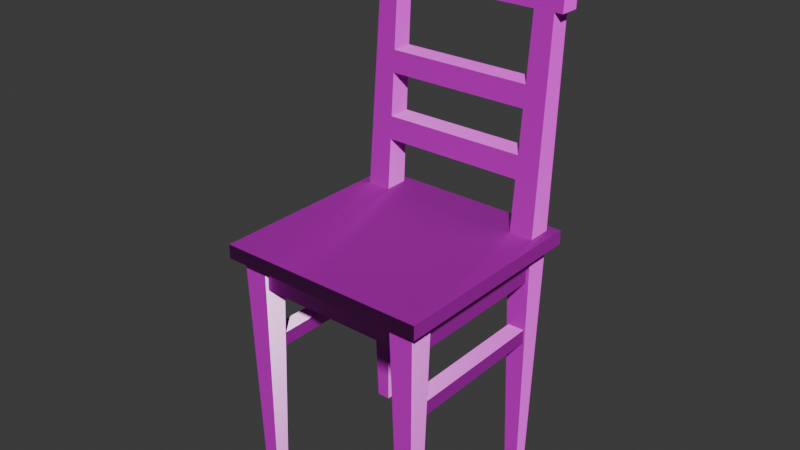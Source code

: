 # Source: stuhl.blend  (saved by Blender 4.3.34; exported with 4.5.12 LTS)
import bpy
from mathutils import Matrix  # noqa: F401  (used for matrix-valued properties, if any)

bpy.ops.wm.read_factory_settings(use_empty=True)
scene = bpy.context.scene
scene.name = 'Scene'

# ---- collections
col_collection = bpy.data.collections.new('Collection'); scene.collection.children.link(col_collection)

# ---- images (referenced by path relative to the original .blend; pixels are not part of the script)
import os
ASSET_DIR = os.environ.get("B2B_ASSET_DIR", "")  # directory of the original .blend (textures are referenced by path, not embedded)
HERE = os.path.dirname(os.path.abspath(__file__))  # packed textures are extracted next to this script under _unpacked/

def load_image(name, relpath, width, height, colorspace="sRGB"):
    """Load a texture the original file referenced (path relative to the .blend, or extracted next to this script)."""
    p = next((c for c in (os.path.join(HERE, relpath), os.path.join(ASSET_DIR, relpath)) if relpath and os.path.exists(c)), "")
    if p:
        img = bpy.data.images.load(p, check_existing=True)
        img.name = name
    else:  # same state as the original file: an image datablock whose file is absent (Cycles renders it pink)
        img = bpy.data.images.new(name, width, height)
        img.source = "FILE"
        img.filepath = "//" + (relpath or name)
    img.colorspace_settings.name = colorspace
    return img
img_finewood_27_height_1k_png = load_image('finewood_27_height-1K.png', 'finewood_27_height-1K.png', 1024, 1024, 'Non-Color')
img_finewood_27_basecolor_1k_png = load_image('finewood_27_basecolor-1K.png', 'finewood_27_basecolor-1K.png', 1024, 1024, 'sRGB')
img_finewood_27_roughness_1k_png = load_image('finewood_27_roughness-1K.png', 'finewood_27_roughness-1K.png', 1024, 1024, 'Non-Color')
img_finewood_27_normal_1k_png = load_image('finewood_27_normal-1K.png', 'finewood_27_normal-1K.png', 1024, 1024, 'Non-Color')

# ---- materials (node trees are filled in below, after node groups)
mat_material_001 = bpy.data.materials.new('Material.001')

# ---- material node trees
mat_material_001.use_nodes = True; mat_material_001.node_tree.nodes.clear()
_N = mat_material_001.node_tree.nodes; _L = mat_material_001.node_tree.links
n0 = _N.new('ShaderNodeBsdfPrincipled'); n0.name = 'Principled BSDF'; n0.location = (10, 300)
n1 = _N.new('ShaderNodeOutputMaterial'); n1.name = 'Material Output'; n1.location = (300, 300)
n2 = _N.new('ShaderNodeTexImage'); n2.name = 'Image Texture'; n2.location = (88, -600)
n2.label = 'Displacement'
n2.image = img_finewood_27_height_1k_png
n3 = _N.new('ShaderNodeDisplacement'); n3.name = 'Displacement'; n3.location = (110, -400)
n3.inputs[2].default_value = 1.0
n4 = _N.new('ShaderNodeTexImage'); n4.name = 'Image Texture.001'; n4.location = (88, -40)
n4.label = 'Base Color'
n4.image = img_finewood_27_basecolor_1k_png
n5 = _N.new('ShaderNodeTexImage'); n5.name = 'Image Texture.002'; n5.location = (88, -320)
n5.label = 'Roughness'
n5.image = img_finewood_27_roughness_1k_png
n6 = _N.new('ShaderNodeTexImage'); n6.name = 'Image Texture.003'; n6.location = (88, -880)
n6.label = 'Normal'
n6.image = img_finewood_27_normal_1k_png
n7 = _N.new('ShaderNodeNormalMap'); n7.name = 'Normal Map'; n7.location = (-240, -340)
n8 = _N.new('ShaderNodeMapping'); n8.name = 'Mapping'; n8.location = (230, -40)
n9 = _N.new('NodeReroute'); n9.name = 'Reroute'; n9.location = (38, -596)
n9.width = 16
n9.socket_idname = 'NodeSocketVector'
n10 = _N.new('ShaderNodeTexCoord'); n10.name = 'Texture Coordinate'; n10.location = (30, -40)
n11 = _N.new('NodeFrame'); n11.name = 'Frame'; n11.location = (-1270, 340)
n11.label = 'Mapping'
n11.width = 400
n12 = _N.new('NodeFrame'); n12.name = 'Frame.001'; n12.location = (-628, 540)
n12.label = 'Textures'
n12.width = 358
n2.parent = n12
n4.parent = n12
n5.parent = n12
n6.parent = n12
n8.parent = n11
n9.parent = n12
n10.parent = n11
_L.new(n0.outputs[0], n1.inputs[0])
_L.new(n2.outputs[0], n3.inputs[0])
_L.new(n3.outputs[0], n1.inputs[2])
_L.new(n4.outputs[0], n0.inputs[0])
_L.new(n5.outputs[0], n0.inputs[2])
_L.new(n6.outputs[0], n7.inputs[1])
_L.new(n7.outputs[0], n0.inputs[5])
_L.new(n9.outputs[0], n4.inputs[0])
_L.new(n9.outputs[0], n5.inputs[0])
_L.new(n9.outputs[0], n2.inputs[0])
_L.new(n9.outputs[0], n6.inputs[0])
_L.new(n8.outputs[0], n9.inputs[0])
_L.new(n10.outputs[2], n8.inputs[0])
n1.is_active_output = True

# ---- world
world_world = bpy.data.worlds.new('World'); scene.world = world_world
world_world.use_nodes = True; world_world.node_tree.nodes.clear()
_N = world_world.node_tree.nodes; _L = world_world.node_tree.links
n0 = _N.new('ShaderNodeOutputWorld'); n0.name = 'World Output'; n0.location = (300, 300)
n1 = _N.new('ShaderNodeBackground'); n1.name = 'Background'; n1.location = (10, 300)
n1.inputs[0].default_value = (0.05088, 0.05088, 0.05088, 1.0)
_L.new(n1.outputs[0], n0.inputs[0])
n0.is_active_output = True
world_world.color = (0.05088, 0.05088, 0.05088)
world_world.sun_shadow_jitter_overblur = 0.0

# ---- meshes
me_cube = bpy.data.meshes.new('Cube')
me_cube.from_pydata([(0.2537, 0.2537, -0.1788), (0.1738, -0.222, -0.2764), (0.2537, -0.2537, -0.1788), (0.2308, -0.2308, -0.2128), (-0.2537, 0.2537, -0.1788), (-0.2308, 0.2308, -0.2128), (-0.2537, -0.2537, -0.1788), (-0.2308, -0.2308, -0.2128), (-0.2537, 0.2537, -0.2128), (-0.2537, -0.2537, -0.2128), (0.2537, 0.2537, -0.2128), (0.2537, -0.2537, -0.2128), (-0.2185, -0.2185, -0.7919), (-0.2308, -0.2308, -0.2128), (-0.2185, -0.1846, -0.7919), (-0.2308, -0.1724, -0.2128), (-0.1846, -0.2185, -0.7919), (-0.1724, -0.2308, -0.2128), (-0.1846, -0.1846, -0.7919), (-0.1724, -0.1724, -0.2128), (0.1846, -0.2185, -0.7919), (0.1724, -0.2308, -0.2128), (0.1846, -0.1846, -0.7919), (0.1724, -0.1724, -0.2128), (0.2185, -0.2185, -0.7919), (0.2308, -0.2308, -0.2128), (0.2185, -0.1846, -0.7919), (0.2308, -0.1724, -0.2128), (0.1846, 0.1846, -0.7919), (-0.1724, -0.1812, -0.2128), (0.1846, 0.2185, -0.7919), (-0.1738, -0.1812, -0.2764), (0.2185, 0.1846, -0.7919), (-0.1724, -0.222, -0.2128), (0.2185, 0.2185, -0.7919), (0.2308, 0.2308, -0.2128), (-0.2185, 0.1846, -0.7919), (-0.2308, 0.1724, -0.2128), (-0.2185, 0.2185, -0.7919), (-0.2308, 0.2308, -0.2128), (-0.1846, 0.1846, -0.7919), (-0.1724, 0.1724, -0.2128), (-0.1846, 0.2185, -0.7919), (-0.1724, 0.2308, -0.2128), (-0.224, 0.2291, 0.4857), (-0.224, 0.274, 0.4857), (-0.1791, 0.2291, 0.4857), (-0.1791, 0.274, 0.4857), (0.1724, 0.1724, -0.2128), (0.1724, 0.2308, -0.2128), (0.2308, 0.1724, -0.2128), (-0.1738, -0.222, -0.2764), (0.1791, 0.2291, 0.4857), (0.1791, 0.274, 0.4857), (0.224, 0.2291, 0.4857), (0.224, 0.274, 0.4857), (0.1724, -0.222, -0.2128), (0.1738, -0.1812, -0.2764), (0.1724, -0.1812, -0.2128), (0.1738, 0.1807, -0.2764), (-0.1724, 0.2216, -0.2128), (-0.1738, 0.2216, -0.2764), (-0.1724, 0.1807, -0.2128), (-0.1738, 0.1807, -0.2764), (0.1724, 0.1807, -0.2128), (0.1738, 0.2216, -0.2764), (0.1724, 0.2216, -0.2128), (-0.1815, 0.1738, -0.2764), (-0.2223, -0.1717, -0.2128), (-0.2223, -0.1738, -0.2764), (-0.1815, -0.1717, -0.2128), (-0.1815, -0.1738, -0.2764), (-0.1815, 0.1731, -0.2128), (-0.2223, 0.1738, -0.2764), (-0.2223, 0.1731, -0.2128), (0.2223, 0.174, -0.2864), (0.1814, -0.1717, -0.2128), (0.1814, -0.174, -0.2864), (0.2223, -0.1717, -0.2128), (0.2223, -0.174, -0.2864), (0.2223, 0.1731, -0.2128), (0.1814, 0.174, -0.2864), (0.1814, 0.1731, -0.2128), (-0.1815, 0.1773, -0.4447), (-0.2223, -0.1766, -0.4112), (-0.2223, -0.1773, -0.4447), (-0.1815, -0.1766, -0.4112), (-0.1815, -0.1773, -0.4447), (-0.1815, 0.1766, -0.4112), (-0.2223, 0.1773, -0.4447), (-0.2223, 0.1766, -0.4112), (0.2224, 0.1773, -0.4447), (0.1815, -0.1766, -0.4112), (0.1815, -0.1773, -0.4447), (0.2224, -0.1766, -0.4112), (0.2224, -0.1773, -0.4447), (0.2224, 0.1766, -0.4112), (0.1815, 0.1773, -0.4447), (0.1815, 0.1766, -0.4112), (-0.1774, 0.2149, 0.3111), (-0.1774, 0.2632, 0.3111), (-0.2257, 0.2632, 0.3111), (-0.2257, 0.2149, 0.3111), (0.2257, 0.2149, 0.3111), (0.1774, 0.2632, 0.3111), (0.1774, 0.2149, 0.3111), (0.2257, 0.2632, 0.3111), (0.244, 0.2291, 0.4859), (0.244, 0.274, 0.4859), (0.2457, 0.2632, 0.3113), (0.2457, 0.2149, 0.3113), (-0.244, 0.274, 0.4859), (-0.244, 0.2291, 0.4859), (-0.2457, 0.2149, 0.3113), (-0.2457, 0.2632, 0.3113), (0.2277, 0.1979, 0.1015), (0.1754, 0.2502, 0.1015), (0.1754, 0.1979, 0.1015), (0.2277, 0.2502, 0.1015), (-0.1754, 0.1979, 0.1015), (-0.2277, 0.2502, 0.1015), (-0.1754, 0.2502, 0.1015), (-0.2277, 0.1979, 0.1015), (-0.1759, 0.2535, 0.1539), (-0.2272, 0.2022, 0.1539), (-0.1759, 0.2022, 0.1539), (-0.2272, 0.2535, 0.1539), (0.1759, 0.2022, 0.1539), (0.2272, 0.2535, 0.1539), (0.2272, 0.2022, 0.1539), (0.1759, 0.2535, 0.1539), (0.2292, 0.1852, -0.05564), (0.1739, 0.2405, -0.05564), (0.1739, 0.1852, -0.05564), (0.2292, 0.2405, -0.05564), (-0.1739, 0.1852, -0.05564), (-0.2292, 0.2405, -0.05564), (-0.1739, 0.2405, -0.05564), (-0.2292, 0.1852, -0.05564), (0.1744, 0.1896, -0.0006333), (0.2287, 0.2439, -0.0006333), (0.2287, 0.1896, -0.0006333), (0.1744, 0.2439, -0.0006333), (-0.1744, 0.2439, -0.0006333), (-0.2287, 0.1896, -0.0006333), (-0.1744, 0.1896, -0.0006333), (-0.2287, 0.2439, -0.0006333)], [(58, 56), (33, 29), (66, 64), (62, 60), (74, 72), (70, 68), (82, 80), (78, 76)], [(0, 4, 6, 2), (11, 2, 6, 9), (9, 6, 4, 8), (5, 35, 3, 7), (10, 0, 2, 11), (8, 4, 0, 10), (5, 7, 9, 8), (35, 5, 8, 10), (7, 3, 11, 9), (3, 35, 10, 11), (12, 13, 15, 14), (14, 15, 19, 18), (18, 19, 17, 16), (16, 17, 13, 12), (14, 18, 16, 12), (20, 21, 23, 22), (22, 23, 27, 26), (26, 27, 25, 24), (24, 25, 21, 20), (22, 26, 24, 20), (28, 48, 49, 30), (30, 49, 35, 34), (34, 35, 50, 32), (32, 50, 48, 28), (30, 34, 32, 28), (36, 37, 39, 38), (38, 39, 43, 42), (42, 43, 41, 40), (40, 41, 37, 36), (38, 42, 40, 36), (99, 100, 47, 46), (102, 44, 112, 113), (102, 99, 46, 44), (100, 101, 45, 47), (45, 44, 46, 47), (55, 54, 107, 108), (104, 105, 52, 53), (105, 103, 54, 52), (106, 104, 53, 55), (53, 52, 54, 55), (59, 64, 62, 63), (31, 29, 58, 57), (61, 60, 66, 65), (1, 56, 33, 51), (31, 57, 1, 51), (61, 65, 59, 63), (67, 72, 70, 71), (69, 68, 74, 73), (69, 73, 67, 71), (75, 80, 78, 79), (77, 76, 82, 81), (77, 81, 75, 79), (83, 88, 86, 87), (85, 84, 90, 89), (85, 89, 83, 87), (86, 88, 90, 84), (91, 96, 94, 95), (93, 92, 98, 97), (93, 97, 91, 95), (94, 96, 98, 92), (123, 126, 101, 100), (124, 125, 99, 102), (126, 124, 102, 101), (125, 123, 100, 99), (128, 130, 104, 106), (127, 129, 103, 105), (130, 127, 105, 104), (129, 128, 106, 103), (52, 46, 99, 105), (46, 52, 53, 47), (47, 53, 104, 100), (99, 100, 104, 105), (110, 109, 108, 107), (54, 103, 110, 107), (106, 55, 108, 109), (103, 106, 109, 110), (114, 113, 112, 111), (101, 102, 113, 114), (45, 101, 114, 111), (44, 45, 111, 112), (141, 140, 118, 115), (142, 139, 117, 116), (139, 141, 115, 117), (140, 142, 116, 118), (145, 143, 121, 119), (146, 144, 122, 120), (144, 145, 119, 122), (143, 146, 120, 121), (119, 121, 123, 125), (120, 122, 124, 126), (122, 119, 125, 124), (121, 120, 126, 123), (115, 118, 128, 129), (116, 117, 127, 130), (117, 115, 129, 127), (118, 116, 130, 128), (116, 117, 119, 121), (125, 123, 130, 127), (130, 123, 121, 116), (125, 127, 117, 119), (35, 49, 132, 134), (48, 50, 131, 133), (49, 48, 133, 132), (50, 35, 134, 131), (43, 39, 136, 137), (37, 41, 135, 138), (39, 37, 138, 136), (41, 43, 137, 135), (134, 132, 142, 140), (133, 131, 141, 139), (132, 133, 139, 142), (131, 134, 140, 141), (137, 136, 146, 143), (138, 135, 145, 144), (136, 138, 144, 146), (135, 137, 143, 145), (132, 133, 135, 137), (139, 145, 135, 133), (143, 142, 132, 137), (143, 142, 139, 145)])
_uv = me_cube.uv_layers.new(name='UVMap')
_uv.uv.foreach_set('vector', [0.686, 0.01236, 0.686, 0.2249, 0.4734, 0.2249, 0.4734, 0.01236, 0.7639, 0.7858, 0.7497, 0.7858, 0.7497, 0.5733, 0.7639, 0.5733, 0.6844, 0.6994, 0.6701, 0.6994, 0.6701, 0.4869, 0.6844, 0.4869, 0.6763, 0.2592, 0.6763, 0.4525, 0.4831, 0.4525, 0.4831, 0.2592, 0.1813, 0.7853, 0.167, 0.7853, 0.167, 0.5727, 0.1813, 0.5727, 0.7249, 0.7858, 0.7107, 0.7858, 0.7107, 0.5733, 0.7249, 0.5733, 0.6763, 0.2592, 0.4831, 0.2592, 0.4734, 0.2496, 0.686, 0.2496, 0.6763, 0.4525, 0.6763, 0.2592, 0.686, 0.2496, 0.686, 0.4621, 0.4831, 0.2592, 0.4831, 0.4525, 0.4734, 0.4621, 0.4734, 0.2496, 0.4831, 0.4525, 0.6763, 0.4525, 0.686, 0.4621, 0.4734, 0.4621, 0.4786, 0.7294, 0.4734, 0.4869, 0.4979, 0.4869, 0.4928, 0.7294, 0.248, 0.815, 0.2429, 0.5725, 0.2673, 0.5725, 0.2622, 0.815, 0.5277, 0.7294, 0.5226, 0.4869, 0.547, 0.4869, 0.5419, 0.7294, 0.3464, 0.8144, 0.3412, 0.5725, 0.3657, 0.5725, 0.3605, 0.8144, 0.834, 0.5, 0.834, 0.5142, 0.8198, 0.5142, 0.8198, 0.5, 0.5769, 0.7294, 0.5718, 0.4869, 0.5962, 0.4869, 0.5911, 0.7294, 0.2972, 0.815, 0.2921, 0.5725, 0.3165, 0.5725, 0.3114, 0.815, 0.6261, 0.7294, 0.6209, 0.4869, 0.6454, 0.4869, 0.6402, 0.7294, 0.3955, 0.8144, 0.3904, 0.5725, 0.4148, 0.5725, 0.4097, 0.8144, 0.2571, 0.8397, 0.2571, 0.8539, 0.2429, 0.8539, 0.2429, 0.8397, 0.7809, 0.5486, 0.7652, 0.3065, 0.7897, 0.3054, 0.7951, 0.5479, 0.1926, 0.548, 0.1875, 0.3055, 0.2119, 0.3055, 0.2068, 0.548, 0.8198, 0.4747, 0.8245, 0.2321, 0.8489, 0.2331, 0.834, 0.4753, 0.2543, 0.5478, 0.2492, 0.3058, 0.2736, 0.3058, 0.2685, 0.5478, 0.296, 0.8397, 0.296, 0.8539, 0.2818, 0.8539, 0.2818, 0.8397, 0.8886, 0.4753, 0.8736, 0.2331, 0.8981, 0.2321, 0.9028, 0.4747, 0.02376, 0.548, 0.01863, 0.3055, 0.04307, 0.3055, 0.03794, 0.548, 0.7107, 0.5479, 0.7161, 0.3054, 0.7405, 0.3065, 0.7249, 0.5486, 0.4231, 0.5478, 0.418, 0.3058, 0.4424, 0.3058, 0.4373, 0.5478, 0.8729, 0.5, 0.8729, 0.5142, 0.8587, 0.5142, 0.8587, 0.5, 0.7322, 0.0865, 0.712, 0.08563, 0.7107, 0.01236, 0.7295, 0.01318, 0.4403, 0.08579, 0.4396, 0.01244, 0.448, 0.01236, 0.4487, 0.08571, 0.4403, 0.08579, 0.4201, 0.08579, 0.4208, 0.01244, 0.4396, 0.01244, 0.04096, 0.08571, 0.02074, 0.08571, 0.02144, 0.01244, 0.04026, 0.01244, 0.03118, 0.7688, 0.01236, 0.7688, 0.01236, 0.75, 0.03118, 0.75, 0.03118, 0.5811, 0.01236, 0.5811, 0.01236, 0.5727, 0.03118, 0.5727, 0.7937, 0.08563, 0.7735, 0.0865, 0.7763, 0.01318, 0.7951, 0.01236, 0.2715, 0.08579, 0.2513, 0.08579, 0.252, 0.01244, 0.2708, 0.01244, 0.2098, 0.08571, 0.1896, 0.08571, 0.1903, 0.01244, 0.2091, 0.01244, 0.03118, 0.5999, 0.01236, 0.5999, 0.01236, 0.5811, 0.03118, 0.5811, 0.8666, 0.8891, 0.8399, 0.8885, 0.8399, 0.7441, 0.8666, 0.7435, 0.08251, 0.8887, 0.0559, 0.8881, 0.0559, 0.7437, 0.08251, 0.7432, 0.1338, 0.8887, 0.1072, 0.8881, 0.1072, 0.7437, 0.1338, 0.7432, 0.8152, 0.8891, 0.7886, 0.8885, 0.7886, 0.7441, 0.8152, 0.7435, 0.1841, 0.81, 0.1841, 0.9555, 0.167, 0.9555, 0.167, 0.81, 0.7278, 0.8105, 0.7278, 0.9561, 0.7107, 0.9561, 0.7107, 0.8105, 0.8153, 0.7188, 0.7886, 0.7186, 0.7886, 0.5742, 0.8153, 0.5733, 0.8666, 0.7188, 0.84, 0.7179, 0.84, 0.5735, 0.8666, 0.5733, 0.955, 0.7435, 0.955, 0.8891, 0.9379, 0.8891, 0.9379, 0.7435, 0.08673, 0.7185, 0.0559, 0.7181, 0.0559, 0.5737, 0.08673, 0.5727, 0.1423, 0.7185, 0.1115, 0.7175, 0.1115, 0.5731, 0.1423, 0.5727, 0.9547, 0.5715, 0.9547, 0.7172, 0.9376, 0.7172, 0.9376, 0.5715, 0.9833, 0.3342, 0.9693, 0.3339, 0.9693, 0.186, 0.9833, 0.1857, 0.9833, 0.5075, 0.9693, 0.5072, 0.9693, 0.3592, 0.9833, 0.3589, 0.683, 0.7541, 0.683, 0.9026, 0.6659, 0.9026, 0.6659, 0.7541, 0.9446, 0.3589, 0.9446, 0.5069, 0.9275, 0.5069, 0.9275, 0.3589, 0.9864, 0.1609, 0.9724, 0.1606, 0.9724, 0.01267, 0.9864, 0.01236, 0.3552, 0.9876, 0.3412, 0.9873, 0.3412, 0.8394, 0.3552, 0.8391, 0.9446, 0.1857, 0.9446, 0.3342, 0.9275, 0.3342, 0.9275, 0.1857, 0.02947, 0.8019, 0.02947, 0.9498, 0.01236, 0.9498, 0.01236, 0.8019, 0.04159, 0.1517, 0.02011, 0.1517, 0.02074, 0.08571, 0.04096, 0.08571, 0.441, 0.1518, 0.4195, 0.1518, 0.4201, 0.08579, 0.4403, 0.08579, 0.9013, 0.0783, 0.8799, 0.07917, 0.8825, 0.01318, 0.9028, 0.01236, 0.7347, 0.1525, 0.7133, 0.1516, 0.712, 0.08563, 0.7322, 0.0865, 0.2104, 0.1517, 0.1889, 0.1517, 0.1896, 0.08571, 0.2098, 0.08571, 0.2721, 0.1518, 0.2506, 0.1518, 0.2513, 0.08579, 0.2715, 0.08579, 0.7925, 0.1516, 0.771, 0.1525, 0.7735, 0.0865, 0.7937, 0.08563, 0.8427, 0.07917, 0.8212, 0.0783, 0.8198, 0.01236, 0.84, 0.01318, 0.2708, 0.01244, 0.4208, 0.01244, 0.4201, 0.08579, 0.2715, 0.08579, 0.01236, 0.75, 0.01236, 0.5999, 0.03118, 0.5999, 0.03118, 0.75, 0.04026, 0.01244, 0.1903, 0.01244, 0.1896, 0.08571, 0.04096, 0.08571, 0.9275, 0.01236, 0.9477, 0.01236, 0.9477, 0.161, 0.9275, 0.161, 0.4001, 0.9137, 0.38, 0.9124, 0.38, 0.8391, 0.3987, 0.8403, 0.252, 0.01244, 0.2513, 0.08579, 0.2429, 0.08571, 0.2436, 0.01236, 0.2098, 0.08571, 0.2091, 0.01244, 0.2175, 0.01236, 0.2182, 0.08563, 0.4479, 0.5725, 0.4479, 0.5927, 0.4396, 0.5927, 0.4396, 0.5725, 0.4451, 0.9124, 0.4249, 0.9137, 0.4263, 0.8403, 0.4451, 0.8391, 0.206, 0.593, 0.206, 0.5727, 0.2144, 0.5727, 0.2144, 0.593, 0.02144, 0.01244, 0.02074, 0.08571, 0.01236, 0.08563, 0.01307, 0.01236, 0.01236, 0.7688, 0.03118, 0.7688, 0.03118, 0.7772, 0.01236, 0.7772, 0.8453, 0.1441, 0.8226, 0.1431, 0.8217, 0.1003, 0.8436, 0.1012, 0.7913, 0.2164, 0.7686, 0.2174, 0.7702, 0.1745, 0.7921, 0.1735, 0.2728, 0.2167, 0.25, 0.2167, 0.2504, 0.1738, 0.2723, 0.1738, 0.2111, 0.2165, 0.1883, 0.2165, 0.1887, 0.1736, 0.2106, 0.1736, 0.7372, 0.2174, 0.7145, 0.2164, 0.7137, 0.1735, 0.7356, 0.1745, 0.9, 0.1431, 0.8772, 0.1441, 0.879, 0.1012, 0.9009, 0.1003, 0.4416, 0.2167, 0.4189, 0.2167, 0.4193, 0.1738, 0.4412, 0.1738, 0.04221, 0.2165, 0.01948, 0.2165, 0.01989, 0.1736, 0.0418, 0.1736, 0.7356, 0.1745, 0.7137, 0.1735, 0.7133, 0.1516, 0.7347, 0.1525, 0.9009, 0.1003, 0.879, 0.1012, 0.8799, 0.07917, 0.9013, 0.0783, 0.4412, 0.1738, 0.4193, 0.1738, 0.4195, 0.1518, 0.441, 0.1518, 0.0418, 0.1736, 0.01989, 0.1736, 0.02011, 0.1517, 0.04159, 0.1517, 0.8436, 0.1012, 0.8217, 0.1003, 0.8212, 0.0783, 0.8427, 0.07917, 0.7921, 0.1735, 0.7702, 0.1745, 0.771, 0.1525, 0.7925, 0.1516, 0.2723, 0.1738, 0.2504, 0.1738, 0.2506, 0.1518, 0.2721, 0.1518, 0.2106, 0.1736, 0.1887, 0.1736, 0.1889, 0.1517, 0.2104, 0.1517, 0.9132, 0.8905, 0.8913, 0.8905, 0.8913, 0.7435, 0.9132, 0.7435, 0.8914, 0.5715, 0.9128, 0.5715, 0.9128, 0.7188, 0.8914, 0.7188, 0.6192, 0.9015, 0.6192, 0.7541, 0.6412, 0.7543, 0.6412, 0.9013, 0.525, 0.9015, 0.525, 0.7541, 0.547, 0.7543, 0.547, 0.9013, 0.2119, 0.3055, 0.1875, 0.3055, 0.1881, 0.2396, 0.2113, 0.2396, 0.2736, 0.3058, 0.2492, 0.3058, 0.2498, 0.2398, 0.273, 0.2398, 0.7897, 0.3054, 0.7652, 0.3065, 0.7677, 0.2405, 0.7909, 0.2395, 0.8489, 0.2331, 0.8245, 0.2321, 0.8231, 0.1662, 0.8462, 0.1671, 0.04307, 0.3055, 0.01863, 0.3055, 0.01926, 0.2396, 0.04244, 0.2396, 0.4424, 0.3058, 0.418, 0.3058, 0.4186, 0.2398, 0.4418, 0.2398, 0.8981, 0.2321, 0.8736, 0.2331, 0.8763, 0.1671, 0.8995, 0.1662, 0.7405, 0.3065, 0.7161, 0.3054, 0.7149, 0.2395, 0.738, 0.2405, 0.2113, 0.2396, 0.1881, 0.2396, 0.1883, 0.2165, 0.2111, 0.2165, 0.273, 0.2398, 0.2498, 0.2398, 0.25, 0.2167, 0.2728, 0.2167, 0.7909, 0.2395, 0.7677, 0.2405, 0.7686, 0.2174, 0.7913, 0.2164, 0.8462, 0.1671, 0.8231, 0.1662, 0.8226, 0.1431, 0.8453, 0.1441, 0.04244, 0.2396, 0.01926, 0.2396, 0.01948, 0.2165, 0.04221, 0.2165, 0.4418, 0.2398, 0.4186, 0.2398, 0.4189, 0.2167, 0.4416, 0.2167, 0.8995, 0.1662, 0.8763, 0.1671, 0.8772, 0.1441, 0.9, 0.1431, 0.738, 0.2405, 0.7149, 0.2395, 0.7145, 0.2164, 0.7372, 0.2174, 0.4966, 0.8998, 0.4734, 0.8998, 0.4734, 0.7541, 0.4966, 0.7541, 0.2728, 0.2167, 0.4189, 0.2167, 0.4186, 0.2398, 0.273, 0.2398, 0.04221, 0.2165, 0.1883, 0.2165, 0.1881, 0.2396, 0.04244, 0.2396, 0.5945, 0.7541, 0.5945, 0.9002, 0.5718, 0.9002, 0.5718, 0.7541])
me_cube.materials.append(mat_material_001)
me_cube.use_mirror_vertex_groups = False
me_cube.update()

# ---- objects
ob_stuhl_rigid = bpy.data.objects.new('Stuhl-rigid', me_cube)

# ---- transforms, parenting, visibility, modifiers, constraints
ob_stuhl_rigid.location = (0.0, 0.0, 0.7919)
ob_stuhl_rigid.lock_rotations_4d = False
ob_stuhl_rigid.empty_display_type = 'ARROWS'
ob_stuhl_rigid.lineart.crease_threshold = 0.0

# ---- collection membership
col_collection.objects.link(ob_stuhl_rigid)

# ---- scene / render settings (as saved in the file)
scene.frame_start = 1; scene.frame_end = 250; scene.frame_set(1)
scene.render.engine = 'BLENDER_EEVEE_NEXT'
bpy.context.view_layer.update()

# ---- added for rendering (the .blend has no active camera and no usable light): camera, sun
cam_auto = bpy.data.cameras.new('AutoCamera')
cam_auto.lens = 50.0
cam_auto.sensor_width = 36.0
cam_auto.clip_end = 1000.0
ob_auto_camera = bpy.data.objects.new('AutoCamera', cam_auto)
scene.collection.objects.link(ob_auto_camera)
ob_auto_camera.location = (1.36263, -1.625, 1.72903)
ob_auto_camera.rotation_euler = (1.09748, -7.21219e-08, 0.694738)
scene.camera = ob_auto_camera
light_auto_sun = bpy.data.lights.new('AutoSun', 'SUN')
light_auto_sun.energy = 3.0
light_auto_sun.angle = 0.0523599
ob_auto_sun = bpy.data.objects.new('AutoSun', light_auto_sun)
scene.collection.objects.link(ob_auto_sun)
ob_auto_sun.rotation_euler = (0.872665, 0.174533, 0.523599)
bpy.context.view_layer.update()
